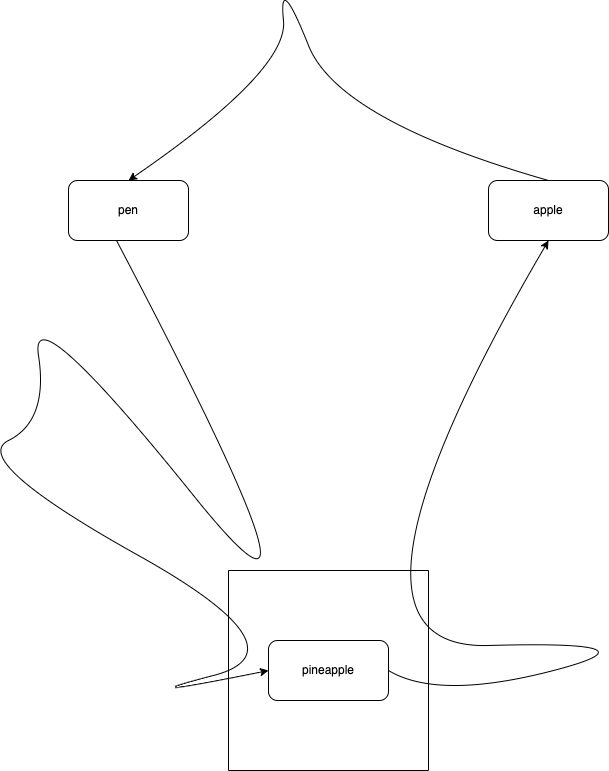

The diagram above was exported from draw.io. Its source (the exported page's mxGraphModel, read from the mxfile embedded in the PNG):
<mxGraphModel dx="2508" dy="1682" grid="1" gridSize="10" guides="1" tooltips="1" connect="1" arrows="1" fold="1" page="1" pageScale="1" pageWidth="827" pageHeight="1169" math="0" shadow="0">
  <root>
    <mxCell id="0" />
    <mxCell id="1" parent="0" />
    <mxCell id="1E9xpO0VLdzJc3c8VwQY-3" value="pineapple" style="rounded=1;whiteSpace=wrap;html=1;" vertex="1" parent="1">
      <mxGeometry x="350" y="820" width="120" height="60" as="geometry" />
    </mxCell>
    <mxCell id="1E9xpO0VLdzJc3c8VwQY-4" value="apple" style="rounded=1;whiteSpace=wrap;html=1;" vertex="1" parent="1">
      <mxGeometry x="570" y="360" width="120" height="60" as="geometry" />
    </mxCell>
    <mxCell id="1E9xpO0VLdzJc3c8VwQY-5" value="pen" style="rounded=1;whiteSpace=wrap;html=1;" vertex="1" parent="1">
      <mxGeometry x="150" y="360" width="120" height="60" as="geometry" />
    </mxCell>
    <mxCell id="1E9xpO0VLdzJc3c8VwQY-6" value="" style="swimlane;startSize=0;" vertex="1" parent="1">
      <mxGeometry x="310" y="750" width="200" height="200" as="geometry" />
    </mxCell>
    <mxCell id="1E9xpO0VLdzJc3c8VwQY-8" value="" style="curved=1;endArrow=classic;html=1;rounded=0;exitX=0.4;exitY=1;exitDx=0;exitDy=0;exitPerimeter=0;entryX=0;entryY=0.5;entryDx=0;entryDy=0;" edge="1" parent="1" source="1E9xpO0VLdzJc3c8VwQY-5" target="1E9xpO0VLdzJc3c8VwQY-3">
      <mxGeometry width="50" height="50" relative="1" as="geometry">
        <mxPoint x="390" y="880" as="sourcePoint" />
        <mxPoint x="440" y="830" as="targetPoint" />
        <Array as="points">
          <mxPoint x="440" y="880" />
          <mxPoint x="110" y="470" />
          <mxPoint x="130" y="600" />
          <mxPoint x="50" y="640" />
          <mxPoint x="390" y="830" />
          <mxPoint x="200" y="880" />
        </Array>
      </mxGeometry>
    </mxCell>
    <mxCell id="1E9xpO0VLdzJc3c8VwQY-9" value="" style="curved=1;endArrow=classic;html=1;rounded=0;entryX=0.5;entryY=1;entryDx=0;entryDy=0;exitX=1;exitY=0.5;exitDx=0;exitDy=0;" edge="1" parent="1" source="1E9xpO0VLdzJc3c8VwQY-3" target="1E9xpO0VLdzJc3c8VwQY-4">
      <mxGeometry width="50" height="50" relative="1" as="geometry">
        <mxPoint x="390" y="880" as="sourcePoint" />
        <mxPoint x="440" y="830" as="targetPoint" />
        <Array as="points">
          <mxPoint x="520" y="880" />
          <mxPoint x="750" y="820" />
          <mxPoint x="390" y="830" />
        </Array>
      </mxGeometry>
    </mxCell>
    <mxCell id="1E9xpO0VLdzJc3c8VwQY-11" value="" style="curved=1;endArrow=classic;html=1;rounded=0;exitX=0.5;exitY=0;exitDx=0;exitDy=0;entryX=0.5;entryY=0;entryDx=0;entryDy=0;" edge="1" parent="1" source="1E9xpO0VLdzJc3c8VwQY-4" target="1E9xpO0VLdzJc3c8VwQY-5">
      <mxGeometry width="50" height="50" relative="1" as="geometry">
        <mxPoint x="370" y="300" as="sourcePoint" />
        <mxPoint x="420" y="250" as="targetPoint" />
        <Array as="points">
          <mxPoint x="420" y="300" />
          <mxPoint x="360" y="150" />
          <mxPoint x="370" y="250" />
        </Array>
      </mxGeometry>
    </mxCell>
  </root>
</mxGraphModel>